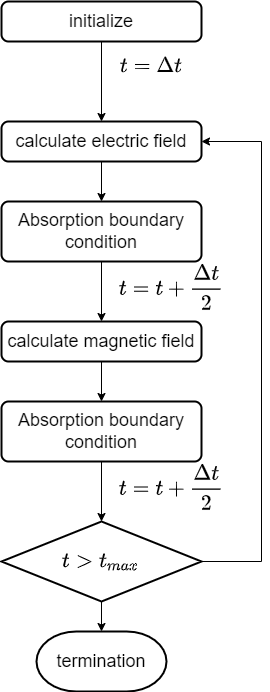

The diagram above was exported from draw.io. Its source (the exported page's mxGraphModel, read from the mxfile embedded in the PNG):
<mxGraphModel dx="1635" dy="794" grid="1" gridSize="10" guides="1" tooltips="1" connect="1" arrows="1" fold="1" page="1" pageScale="1" pageWidth="827" pageHeight="1169" math="1" shadow="0">
  <root>
    <mxCell id="0" />
    <mxCell id="1" parent="0" />
    <mxCell id="2" style="edgeStyle=orthogonalEdgeStyle;rounded=0;orthogonalLoop=1;jettySize=auto;html=1;entryX=0.5;entryY=0;entryDx=0;entryDy=0;entryPerimeter=0;fontSize=18;" edge="1" source="4" target="5" parent="1">
      <mxGeometry relative="1" as="geometry" />
    </mxCell>
    <mxCell id="3" style="edgeStyle=orthogonalEdgeStyle;rounded=0;orthogonalLoop=1;jettySize=auto;html=1;entryX=1;entryY=0.5;entryDx=0;entryDy=0;fontSize=18;" edge="1" source="4" target="9" parent="1">
      <mxGeometry relative="1" as="geometry">
        <Array as="points">
          <mxPoint x="380" y="720" />
          <mxPoint x="380" y="300" />
        </Array>
      </mxGeometry>
    </mxCell>
    <mxCell id="4" value="$$t &amp;gt; t_{max}$$" style="strokeWidth=2;html=1;shape=mxgraph.flowchart.decision;whiteSpace=wrap;fontSize=18;" vertex="1" parent="1">
      <mxGeometry x="120" y="680" width="200" height="80" as="geometry" />
    </mxCell>
    <mxCell id="5" value="termination" style="strokeWidth=2;html=1;shape=mxgraph.flowchart.terminator;whiteSpace=wrap;fontSize=18;" vertex="1" parent="1">
      <mxGeometry x="155" y="790" width="130" height="60" as="geometry" />
    </mxCell>
    <mxCell id="6" style="edgeStyle=orthogonalEdgeStyle;rounded=0;orthogonalLoop=1;jettySize=auto;html=1;entryX=0.5;entryY=0;entryDx=0;entryDy=0;fontSize=18;" edge="1" source="7" target="9" parent="1">
      <mxGeometry relative="1" as="geometry" />
    </mxCell>
    <mxCell id="7" value="initialize" style="rounded=1;whiteSpace=wrap;html=1;absoluteArcSize=1;arcSize=14;strokeWidth=2;fontSize=18;" vertex="1" parent="1">
      <mxGeometry x="120" y="160" width="200" height="40" as="geometry" />
    </mxCell>
    <mxCell id="8" style="edgeStyle=orthogonalEdgeStyle;rounded=0;orthogonalLoop=1;jettySize=auto;html=1;entryX=0.5;entryY=0;entryDx=0;entryDy=0;fontSize=18;" edge="1" source="9" target="11" parent="1">
      <mxGeometry relative="1" as="geometry" />
    </mxCell>
    <mxCell id="9" value="calculate electric field" style="rounded=1;whiteSpace=wrap;html=1;absoluteArcSize=1;arcSize=14;strokeWidth=2;fontSize=18;" vertex="1" parent="1">
      <mxGeometry x="120" y="280" width="200" height="40" as="geometry" />
    </mxCell>
    <mxCell id="10" style="edgeStyle=orthogonalEdgeStyle;rounded=0;orthogonalLoop=1;jettySize=auto;html=1;entryX=0.5;entryY=0;entryDx=0;entryDy=0;fontSize=18;" edge="1" source="11" target="13" parent="1">
      <mxGeometry relative="1" as="geometry" />
    </mxCell>
    <mxCell id="11" value="&lt;div style=&quot;font-size: 18px;&quot;&gt;&lt;span style=&quot;font-size: 18px;&quot;&gt;Absorption boundary condition&lt;/span&gt;&lt;br style=&quot;font-size: 18px;&quot;&gt;&lt;/div&gt;" style="rounded=1;whiteSpace=wrap;html=1;absoluteArcSize=1;arcSize=14;strokeWidth=2;fontSize=18;" vertex="1" parent="1">
      <mxGeometry x="120" y="360" width="200" height="60" as="geometry" />
    </mxCell>
    <mxCell id="12" style="edgeStyle=orthogonalEdgeStyle;rounded=0;orthogonalLoop=1;jettySize=auto;html=1;entryX=0.5;entryY=0;entryDx=0;entryDy=0;fontSize=18;" edge="1" source="13" target="15" parent="1">
      <mxGeometry relative="1" as="geometry" />
    </mxCell>
    <mxCell id="13" value="calculate magnetic field" style="rounded=1;whiteSpace=wrap;html=1;absoluteArcSize=1;arcSize=14;strokeWidth=2;fontSize=18;" vertex="1" parent="1">
      <mxGeometry x="120" y="480" width="200" height="40" as="geometry" />
    </mxCell>
    <mxCell id="14" style="edgeStyle=orthogonalEdgeStyle;rounded=0;orthogonalLoop=1;jettySize=auto;html=1;entryX=0.5;entryY=0;entryDx=0;entryDy=0;entryPerimeter=0;fontSize=18;" edge="1" source="15" target="4" parent="1">
      <mxGeometry relative="1" as="geometry" />
    </mxCell>
    <mxCell id="15" value="&lt;span style=&quot;font-size: 18px;&quot;&gt;Absorption boundary condition&lt;/span&gt;" style="rounded=1;whiteSpace=wrap;html=1;absoluteArcSize=1;arcSize=14;strokeWidth=2;fontSize=18;" vertex="1" parent="1">
      <mxGeometry x="120" y="560" width="200" height="60" as="geometry" />
    </mxCell>
    <mxCell id="16" value="$$t = \Delta t$$" style="text;html=1;strokeColor=none;fillColor=none;align=center;verticalAlign=middle;whiteSpace=wrap;rounded=0;fontSize=18;" vertex="1" parent="1">
      <mxGeometry x="240" y="210" width="60" height="30" as="geometry" />
    </mxCell>
    <mxCell id="17" value="$$t = t +\dfrac{\Delta t}{2}$$" style="text;html=1;strokeColor=none;fillColor=none;align=center;verticalAlign=middle;whiteSpace=wrap;rounded=0;fontSize=18;" vertex="1" parent="1">
      <mxGeometry x="260" y="430" width="60" height="30" as="geometry" />
    </mxCell>
    <mxCell id="18" value="$$t = t +\dfrac{\Delta t}{2}$$" style="text;html=1;strokeColor=none;fillColor=none;align=center;verticalAlign=middle;whiteSpace=wrap;rounded=0;fontSize=18;" vertex="1" parent="1">
      <mxGeometry x="260" y="630" width="60" height="30" as="geometry" />
    </mxCell>
  </root>
</mxGraphModel>